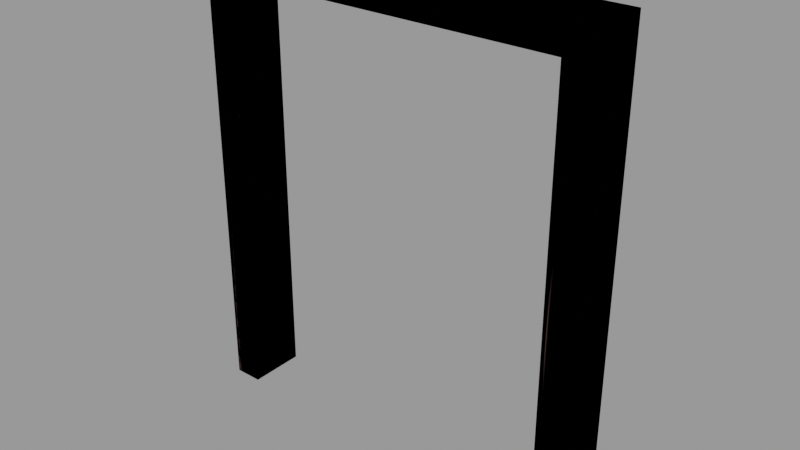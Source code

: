 # Source: doorframe002b.blend  (saved by Blender 2.92.15; exported with 4.5.12 LTS)
import bpy
from mathutils import Matrix  # noqa: F401  (used for matrix-valued properties, if any)

bpy.ops.wm.read_factory_settings(use_empty=True)
scene = bpy.context.scene
scene.name = 'doorframe002b.qc'

# ---- collections
col_doorframe002b = bpy.data.collections.new('doorframe002b'); scene.collection.children.link(col_doorframe002b)

# ---- materials (node trees are filled in below, after node groups)
mat_wood_bridge002 = bpy.data.materials.new('wood_bridge002')
mat_wood_bridge002.use_transparent_shadow = False
mat_wood_bridge002.diffuse_color = (0.7634, 0.4156, 0.562, 1.0)
mat_phy = bpy.data.materials.new('  phy')
mat_phy.use_transparent_shadow = False
mat_phy.diffuse_color = (0.8774, 0.9781, 0.6687, 1.0)

# ---- material node trees

# ---- meshes
me_doorframe002b_reference = bpy.data.meshes.new('doorframe002b_reference')
me_doorframe002b_reference.from_pydata([(56.0, -8.0, 0.0), (56.0, 8.0, 0.0), (56.0, -8.0, 128.0), (56.0, 8.0, 128.0), (-48.0, -8.0, 0.0), (-48.0, 8.0, 0.0), (-48.0, -8.0, 120.0), (-48.0, 8.0, 120.0), (-56.0, 8.0, 0.0), (-56.0, -8.0, 0.0), (-56.0, 8.0, 128.0), (-56.0, -8.0, 128.0), (48.0, 8.0, 120.0), (48.0, -8.0, 120.0), (48.0, 8.0, 0.0), (48.0, -8.0, 0.0), (-52.0, 8.0, 124.0), (-52.0, 8.0, 0.0), (52.0, 8.0, 124.0), (-52.0, -8.0, 0.0), (-52.0, -8.0, 124.0), (52.0, -8.0, 124.0), (52.0, 8.0, 0.0), (52.0, -8.0, 0.0)], [], [(0, 1, 2), (1, 3, 2), (4, 5, 6), (5, 7, 6), (8, 9, 10), (9, 11, 10), (12, 13, 7), (13, 6, 7), (2, 3, 11), (3, 10, 11), (14, 15, 12), (15, 13, 12), (10, 16, 8), (17, 8, 16), (16, 7, 17), (5, 17, 7), (10, 3, 16), (16, 3, 18), (16, 18, 7), (7, 18, 12), (19, 4, 6), (20, 19, 6), (9, 19, 20), (11, 9, 20), (2, 11, 21), (20, 21, 11), (21, 20, 13), (13, 20, 6), (3, 1, 18), (1, 22, 18), (18, 22, 12), (22, 14, 12), (15, 23, 13), (21, 13, 23), (23, 0, 21), (2, 21, 0)])
me_doorframe002b_reference.polygons.foreach_set('use_smooth', [True] * 36)
_k = set([(0, 2), (0, 21), (1, 2), (1, 3), (2, 3), (2, 11), (3, 10), (4, 6), (5, 6), (5, 7), (6, 7), (6, 13), (7, 12), (8, 10), (8, 16), (9, 10), (9, 11), (10, 11), (12, 13), (12, 14), (12, 15), (13, 15)])
me_doorframe002b_reference.attributes.new('sharp_edge', 'BOOLEAN', 'EDGE').data.foreach_set('value', [ (min(e.vertices), max(e.vertices)) in _k for e in me_doorframe002b_reference.edges])
_uv = me_doorframe002b_reference.uv_layers.new(name='UVMap')
_uv.uv.foreach_set('vector', [0.06509, 0.8041, 0.06509, 0.8666, 0.5651, 0.8041, 0.06509, 0.8666, 0.5651, 0.8666, 0.5651, 0.8041, 0.08106, 0.3896, 0.08106, 0.4521, -0.3877, 0.3896, 0.08106, 0.4521, -0.3877, 0.4521, -0.3877, 0.3896, 0.5431, 0.7595, 0.5431, 0.697, 0.04305, 0.7595, 0.5431, 0.697, 0.04305, 0.697, 0.04305, 0.7595, 0.2373, 0.4925, 0.2373, 0.43, 0.6123, 0.4925, 0.2373, 0.43, 0.6123, 0.43, 0.6123, 0.4925, 0.5651, 0.8041, 0.5651, 0.8666, 1.003, 0.8041, 0.5651, 0.8666, 1.003, 0.8666, 1.003, 0.8041, 0.7686, 0.4521, 0.7686, 0.3896, 1.237, 0.4521, 0.7686, 0.3896, 1.237, 0.3896, 1.237, 0.4521, 0.8504, 0.5914, 0.8348, 0.607, 0.3504, 0.5914, 0.3504, 0.607, 0.3504, 0.5914, 0.8348, 0.607, 0.8348, 0.607, 0.8191, 0.6227, 0.3504, 0.607, 0.3504, 0.6227, 0.3504, 0.607, 0.8191, 0.6227, 0.7197, 0.1402, 0.2822, 0.1402, 0.704, 0.1559, 0.704, 0.1559, 0.2822, 0.1402, 0.2978, 0.1559, 0.704, 0.1559, 0.2978, 0.1559, 0.6884, 0.1715, 0.6884, 0.1715, 0.2978, 0.1559, 0.3134, 0.1715, 0.3594, 0.3579, 0.3594, 0.3735, 0.8281, 0.3735, 0.8438, 0.3579, 0.3594, 0.3579, 0.8281, 0.3735, 0.3594, 0.3423, 0.3594, 0.3579, 0.8438, 0.3579, 0.8594, 0.3423, 0.3594, 0.3423, 0.8438, 0.3579, 0.2926, 0.2165, 0.7301, 0.2165, 0.3082, 0.2322, 0.7145, 0.2322, 0.3082, 0.2322, 0.7301, 0.2165, 0.3082, 0.2322, 0.7145, 0.2322, 0.3238, 0.2478, 0.3238, 0.2478, 0.7145, 0.2322, 0.6988, 0.2478, 0.8594, 0.09151, 0.3594, 0.09151, 0.8438, 0.1071, 0.3594, 0.09151, 0.3594, 0.1071, 0.8438, 0.1071, 0.8438, 0.1071, 0.3594, 0.1071, 0.8281, 0.1228, 0.3594, 0.1071, 0.3594, 0.1228, 0.8281, 0.1228, 0.3594, 0.1228, 0.3594, 0.1071, 0.8281, 0.1228, 0.8438, 0.1071, 0.8281, 0.1228, 0.3594, 0.1071, 0.3594, 0.1071, 0.3594, 0.09151, 0.8438, 0.1071, 0.8594, 0.09151, 0.8438, 0.1071, 0.3594, 0.09151])
me_doorframe002b_reference.materials.append(mat_wood_bridge002)
me_doorframe002b_reference.use_remesh_fix_poles = True
me_doorframe002b_reference.use_remesh_preserve_attributes = False
me_doorframe002b_reference.use_mirror_vertex_groups = False
me_doorframe002b_reference.update()
me_doorframe002b_reference.normals_split_custom_set([tuple(v) for v in zip(*[iter([1.0, 0.0, 1.192e-06, 1.0, 0.0, 1.192e-06, 1.0, 0.0, 1.192e-06, 1.0, 0.0, 1.192e-06, 1.0, 0.0, 1.192e-06, 1.0, 0.0, 1.192e-06, 1.0, 0.0, 0.0, 1.0, 0.0, 0.0, 1.0, 0.0, 0.0, 1.0, 0.0, 0.0, 1.0, 0.0, 0.0, 1.0, 0.0, 0.0, -1.0, 0.0, 2.98e-08, -1.0, 0.0, 2.98e-08, -1.0, 0.0, 2.98e-08, -1.0, 0.0, 2.98e-08, -1.0, 0.0, 2.98e-08, -1.0, 0.0, 2.98e-08, 0.0, 0.0, -1.0, 1.671e-08, 0.0, -1.0, 1.422e-07, 0.0, -1.0, 1.671e-08, 0.0, -1.0, 1.589e-07, 0.0, -1.0, 1.422e-07, 0.0, -1.0, -2.725e-07, 0.0, 1.0, -2.233e-07, 0.0, 1.0, 2.233e-07, 0.0, 1.0, -2.233e-07, 0.0, 1.0, 2.725e-07, 0.0, 1.0, 2.233e-07, 0.0, 1.0, -1.0, 0.0, 1.113e-06, -1.0, 0.0, 1.113e-06, -1.0, 0.0, 1.113e-06, -1.0, 0.0, 1.113e-06, -1.0, 0.0, 1.113e-06, -1.0, 0.0, 1.113e-06, 7.984e-10, 1.0, -1.102e-07, -2.953e-08, 1.0, -3.892e-08, 4.843e-08, 1.0, 5.215e-08, -1.998e-09, 1.0, 4.69e-08, 0.0, 1.0, 4.615e-08, -2.953e-08, 1.0, -3.892e-08, -2.953e-08, 1.0, -3.892e-08, -1.181e-07, 1.0, 1.682e-07, -1.998e-09, 1.0, 4.69e-08, 0.0, 1.0, 4.768e-08, -1.998e-09, 1.0, 4.69e-08, -1.181e-07, 1.0, 1.682e-07, 7.984e-10, 1.0, -1.102e-07, -4.748e-08, 1.0, -1.028e-08, -2.953e-08, 1.0, -3.892e-08, -2.953e-08, 1.0, -3.892e-08, -4.748e-08, 1.0, -1.028e-08, -4.71e-08, 1.0, 1.452e-08, -2.953e-08, 1.0, -3.892e-08, -4.71e-08, 1.0, 1.452e-08, -1.181e-07, 1.0, 1.682e-07, -1.181e-07, 1.0, 1.682e-07, -4.71e-08, 1.0, 1.452e-08, -4.131e-08, 1.0, 6.891e-08, 1.187e-07, -1.0, -5.459e-08, 0.0, -1.0, -4.768e-08, 2.089e-09, -1.0, 5.639e-08, 5.055e-09, -1.0, 1.118e-07, 1.187e-07, -1.0, -5.459e-08, 2.089e-09, -1.0, 5.639e-08, 2.328e-07, -1.0, -6.088e-08, 1.187e-07, -1.0, -5.459e-08, 5.055e-09, -1.0, 1.118e-07, 4.221e-09, -1.0, 1.185e-07, 2.328e-07, -1.0, -6.088e-08, 5.055e-09, -1.0, 1.118e-07, 3.991e-08, -1.0, -1.586e-07, 4.221e-09, -1.0, 1.185e-07, 4.03e-08, -1.0, -1.213e-07, 5.055e-09, -1.0, 1.118e-07, 4.03e-08, -1.0, -1.213e-07, 4.221e-09, -1.0, 1.185e-07, 4.03e-08, -1.0, -1.213e-07, 5.055e-09, -1.0, 1.118e-07, 4.191e-08, -1.0, -2.162e-08, 4.191e-08, -1.0, -2.162e-08, 5.055e-09, -1.0, 1.118e-07, 2.089e-09, -1.0, 5.639e-08, -4.748e-08, 1.0, -1.028e-08, -2.344e-07, 1.0, 3.105e-08, -4.71e-08, 1.0, 1.452e-08, -2.344e-07, 1.0, 3.105e-08, -1.196e-07, 1.0, 3.524e-08, -4.71e-08, 1.0, 1.452e-08, -4.71e-08, 1.0, 1.452e-08, -1.196e-07, 1.0, 3.524e-08, -4.131e-08, 1.0, 6.891e-08, -1.196e-07, 1.0, 3.524e-08, 0.0, 1.0, 3.974e-08, -4.131e-08, 1.0, 6.891e-08, 0.0, -1.0, -3.179e-08, 4.077e-10, -1.0, -3.143e-08, 4.191e-08, -1.0, -2.162e-08, 4.03e-08, -1.0, -1.213e-07, 4.191e-08, -1.0, -2.162e-08, 4.077e-10, -1.0, -3.143e-08, 4.077e-10, -1.0, -3.143e-08, 0.0, -1.0, -3.076e-08, 4.03e-08, -1.0, -1.213e-07, 3.991e-08, -1.0, -1.586e-07, 4.03e-08, -1.0, -1.213e-07, 3.725e-08, -1.0, -4.471e-08])] * 3)])
me_doorframe002b_physics = bpy.data.meshes.new('doorframe002b_physics')
me_doorframe002b_physics.from_pydata([(56.0, -8.0, 128.0), (56.0, 8.0, 0.0), (56.0, 8.0, 128.0), (56.0, -8.0, 0.0), (48.0, -8.0, 120.0), (48.0, -8.0, 0.0), (48.0, 8.0, 120.0), (48.0, 8.0, 0.0), (-48.0, -8.0, 120.0), (-48.0, 8.0, 120.0), (-56.0, -8.0, 128.0), (-56.0, 8.0, 128.0), (48.0, 8.0, 120.0), (56.0, 8.0, 128.0), (-56.0, -8.0, 0.0), (-56.0, -8.0, 128.0), (-48.0, -8.0, 0.0), (-48.0, 8.0, 120.0), (-48.0, 8.0, 0.0), (-56.0, 8.0, 128.0), (-56.0, 8.0, 0.0)], [], [(0, 1, 2), (0, 3, 1), (0, 4, 5), (0, 5, 3), (6, 0, 2), (0, 6, 4), (7, 6, 2), (6, 7, 4), (1, 3, 7), (7, 3, 5), (7, 5, 4), (7, 2, 1), (4, 8, 9), (4, 10, 8), (9, 8, 10), (9, 11, 12), (12, 11, 13), (12, 0, 4), (12, 13, 0), (12, 4, 9), (13, 10, 0), (13, 11, 10), (0, 10, 4), (11, 9, 10), (14, 8, 15), (14, 16, 8), (8, 16, 17), (16, 18, 17), (17, 19, 8), (19, 15, 8), (20, 18, 16), (20, 16, 14), (19, 20, 15), (20, 14, 15), (20, 19, 18), (19, 17, 18)])
me_doorframe002b_physics.polygons.foreach_set('use_smooth', [True] * 36)
_uv = me_doorframe002b_physics.uv_layers.new(name='UVMap')
_uv.uv.foreach_set('vector', [0.0, 0.0, 0.0, 0.0, 0.0, 0.0, 0.0, 0.0, 0.0, 0.0, 0.0, 0.0, 0.0, 0.0, 0.0, 0.0, 0.0, 0.0, 0.0, 0.0, 0.0, 0.0, 0.0, 0.0, 0.0, 0.0, 0.0, 0.0, 0.0, 0.0, 0.0, 0.0, 0.0, 0.0, 0.0, 0.0, 0.0, 0.0, 0.0, 0.0, 0.0, 0.0, 0.0, 0.0, 0.0, 0.0, 0.0, 0.0, 0.0, 0.0, 0.0, 0.0, 0.0, 0.0, 0.0, 0.0, 0.0, 0.0, 0.0, 0.0, 0.0, 0.0, 0.0, 0.0, 0.0, 0.0, 0.0, 0.0, 0.0, 0.0, 0.0, 0.0, 0.0, 0.0, 0.0, 0.0, 0.0, 0.0, 0.0, 0.0, 0.0, 0.0, 0.0, 0.0, 0.0, 0.0, 0.0, 0.0, 0.0, 0.0, 0.0, 0.0, 0.0, 0.0, 0.0, 0.0, 0.0, 0.0, 0.0, 0.0, 0.0, 0.0, 0.0, 0.0, 0.0, 0.0, 0.0, 0.0, 0.0, 0.0, 0.0, 0.0, 0.0, 0.0, 0.0, 0.0, 0.0, 0.0, 0.0, 0.0, 0.0, 0.0, 0.0, 0.0, 0.0, 0.0, 0.0, 0.0, 0.0, 0.0, 0.0, 0.0, 0.0, 0.0, 0.0, 0.0, 0.0, 0.0, 0.0, 0.0, 0.0, 0.0, 0.0, 0.0, 0.0, 0.0, 0.0, 0.0, 0.0, 0.0, 0.0, 0.0, 0.0, 0.0, 0.0, 0.0, 0.0, 0.0, 0.0, 0.0, 0.0, 0.0, 0.0, 0.0, 0.0, 0.0, 0.0, 0.0, 0.0, 0.0, 0.0, 0.0, 0.0, 0.0, 0.0, 0.0, 0.0, 0.0, 0.0, 0.0, 0.0, 0.0, 0.0, 0.0, 0.0, 0.0, 0.0, 0.0, 0.0, 0.0, 0.0, 0.0, 0.0, 0.0, 0.0, 0.0, 0.0, 0.0, 0.0, 0.0, 0.0, 0.0, 0.0, 0.0, 0.0, 0.0, 0.0, 0.0, 0.0, 0.0, 0.0, 0.0, 0.0, 0.0, 0.0, 0.0])
me_doorframe002b_physics.materials.append(mat_phy)
me_doorframe002b_physics.use_remesh_fix_poles = True
me_doorframe002b_physics.use_remesh_preserve_attributes = False
me_doorframe002b_physics.use_mirror_vertex_groups = False
me_doorframe002b_physics.update()
me_doorframe002b_physics.normals_split_custom_set([tuple(v) for v in zip(*[iter([0.4582, -0.05914, 0.8869, -0.2424, 0.03034, 0.9697, -0.7178, -0.04626, 0.6947, 0.4582, -0.05914, 0.8869, 0.4444, 0.1111, 0.8889, -0.2424, 0.03034, 0.9697, 0.4582, -0.05914, 0.8869, 0.235, -0.03134, -0.9715, 0.7178, 0.04631, -0.6947, 0.4582, -0.05914, 0.8869, 0.7178, 0.04631, -0.6947, 0.4444, 0.1111, 0.8889, -0.4013, -0.107, -0.9097, 0.4582, -0.05914, 0.8869, -0.7178, -0.04626, 0.6947, 0.4582, -0.05914, 0.8869, -0.4013, -0.107, -0.9097, 0.235, -0.03134, -0.9715, -0.4583, 0.05914, -0.8868, -0.4013, -0.107, -0.9097, -0.7178, -0.04626, 0.6947, -0.4013, -0.107, -0.9097, -0.4583, 0.05914, -0.8868, 0.235, -0.03134, -0.9715, -0.2424, 0.03034, 0.9697, 0.4444, 0.1111, 0.8889, -0.4583, 0.05914, -0.8868, -0.4583, 0.05914, -0.8868, 0.4444, 0.1111, 0.8889, 0.7178, 0.04631, -0.6947, -0.4583, 0.05914, -0.8868, 0.7178, 0.04631, -0.6947, 0.235, -0.03134, -0.9715, -0.4583, 0.05914, -0.8868, -0.7178, -0.04626, 0.6947, -0.2424, 0.03034, 0.9697, 0.4611, 0.8866, 0.03552, 0.418, 0.9058, -0.06967, -0.2242, 0.9717, -0.07474, 0.4611, 0.8866, 0.03552, 0.4461, -0.8923, -0.06869, 0.418, 0.9058, -0.06967, -0.2242, 0.9717, -0.07474, 0.418, 0.9058, -0.06967, 0.4461, -0.8923, -0.06869, -0.2242, 0.9717, -0.07474, -0.7061, -0.7061, -0.05428, -0.6768, 0.7288, 0.1041, -0.6768, 0.7288, 0.1041, -0.7061, -0.7061, -0.05428, -0.2508, -0.9674, 0.03588, -0.6768, 0.7288, 0.1041, 0.4987, -0.855, 0.1424, 0.4611, 0.8866, 0.03552, -0.6768, 0.7288, 0.1041, -0.2508, -0.9674, 0.03588, 0.4987, -0.855, 0.1424, -0.6768, 0.7288, 0.1041, 0.4611, 0.8866, 0.03552, -0.2242, 0.9717, -0.07474, -0.2508, -0.9674, 0.03588, 0.4461, -0.8923, -0.06869, 0.4987, -0.855, 0.1424, -0.2508, -0.9674, 0.03588, -0.7061, -0.7061, -0.05428, 0.4461, -0.8923, -0.06869, 0.4987, -0.855, 0.1424, 0.4461, -0.8923, -0.06869, 0.4611, 0.8866, 0.03552, -0.7061, -0.7061, -0.05428, -0.2242, 0.9717, -0.07474, 0.4461, -0.8923, -0.06869, 0.6951, 0.04492, -0.7175, 0.6712, -0.08659, 0.7362, 0.2497, -0.03127, -0.9678, 0.6951, 0.04492, -0.7175, 0.2421, 0.06462, 0.9681, 0.6712, -0.08659, 0.7362, 0.6712, -0.08659, 0.7362, 0.2421, 0.06462, 0.9681, -0.2351, -0.03133, 0.9715, 0.2421, 0.06462, 0.9681, -0.7178, 0.04635, 0.6947, -0.2351, -0.03133, 0.9715, -0.2351, -0.03133, 0.9715, -0.7388, -0.09539, -0.6672, 0.6712, -0.08659, 0.7362, -0.7388, -0.09539, -0.6672, 0.2497, -0.03127, -0.9678, 0.6712, -0.08659, 0.7362, -0.2421, 0.0605, -0.9684, -0.7178, 0.04635, 0.6947, 0.2421, 0.06462, 0.9681, -0.2421, 0.0605, -0.9684, 0.2421, 0.06462, 0.9681, 0.6951, 0.04492, -0.7175, -0.7388, -0.09539, -0.6672, -0.2421, 0.0605, -0.9684, 0.2497, -0.03127, -0.9678, -0.2421, 0.0605, -0.9684, 0.6951, 0.04492, -0.7175, 0.2497, -0.03127, -0.9678, -0.2421, 0.0605, -0.9684, -0.7388, -0.09539, -0.6672, -0.7178, 0.04635, 0.6947, -0.7388, -0.09539, -0.6672, -0.2351, -0.03133, 0.9715, -0.7178, 0.04635, 0.6947])] * 3)])
arm_doorframe002b_qc_skeleton = bpy.data.armatures.new('doorframe002b.qc_skeleton')  # bones are not reproduced

# ---- objects
ob_doorframe002b_qc_skeleton = bpy.data.objects.new('doorframe002b.qc_skeleton', arm_doorframe002b_qc_skeleton)
ob_doorframe002b_reference = bpy.data.objects.new('doorframe002b_reference', me_doorframe002b_reference)
ob_doorframe002b_physics = bpy.data.objects.new('doorframe002b_physics', me_doorframe002b_physics)

# ---- transforms, parenting, visibility, modifiers, constraints
ob_doorframe002b_qc_skeleton.location = (0.0, 0.0, 0.0)
ob_doorframe002b_qc_skeleton.show_in_front = True
ob_doorframe002b_qc_skeleton.lineart.crease_threshold = 0.0
ob_doorframe002b_reference.parent = ob_doorframe002b_qc_skeleton
ob_doorframe002b_reference.location = (0.0, 0.0, 0.0)
ob_doorframe002b_reference.lineart.crease_threshold = 0.0
_vg = ob_doorframe002b_reference.vertex_groups.new(name='static_prop')
_vg.add([0, 1, 2, 3, 4, 5, 6, 7, 8, 9, 10, 11, 12, 13, 14, 15, 16, 17, 18, 19, 20, 21, 22, 23], 1.0, 'REPLACE')
_m = ob_doorframe002b_reference.modifiers.new('Armature', 'ARMATURE')
_m.object = ob_doorframe002b_qc_skeleton
ob_doorframe002b_physics.parent = ob_doorframe002b_qc_skeleton
ob_doorframe002b_physics.location = (0.0, 0.0, 0.0)
ob_doorframe002b_physics.display_type = 'SOLID'
ob_doorframe002b_physics.show_wire = True
ob_doorframe002b_physics.lineart.crease_threshold = 0.0
_vg = ob_doorframe002b_physics.vertex_groups.new(name='static_prop')
_vg.add([0, 1, 2, 3, 4, 5, 6, 7, 8, 9, 10, 11, 12, 13, 14, 15, 16, 17, 18, 19, 20], 1.0, 'REPLACE')
_m = ob_doorframe002b_physics.modifiers.new('Armature', 'ARMATURE')
_m.object = ob_doorframe002b_qc_skeleton

# ---- collection membership
scene.collection.objects.link(ob_doorframe002b_qc_skeleton)
scene.collection.objects.link(ob_doorframe002b_reference)
scene.collection.objects.link(ob_doorframe002b_physics)
col_doorframe002b.objects.link(ob_doorframe002b_qc_skeleton)
col_doorframe002b.objects.link(ob_doorframe002b_reference)
col_doorframe002b.objects.link(ob_doorframe002b_physics)

# ---- scene / render settings (as saved in the file)
scene.frame_start = 1; scene.frame_end = 250; scene.frame_set(0)
scene.render.engine = 'BLENDER_EEVEE_NEXT'
scene.cycles.use_denoising = False
scene.cycles.samples = 128
scene.cycles.sampling_pattern = 'TABULATED_SOBOL'
scene.cycles.use_adaptive_sampling = False
scene.cycles.use_light_tree = False
scene.view_settings.view_transform = 'Filmic'
bpy.context.view_layer.update()

# ---- added for rendering (the .blend has no active camera and no usable light): camera, sun + grey world if the file has none
cam_auto = bpy.data.cameras.new('AutoCamera')
cam_auto.lens = 50.0
cam_auto.sensor_width = 36.0
cam_auto.clip_end = 2773.93
ob_auto_camera = bpy.data.objects.new('AutoCamera', cam_auto)
scene.collection.objects.link(ob_auto_camera)
ob_auto_camera.location = (158.059, -189.671, 190.447)
ob_auto_camera.rotation_euler = (1.09748, -7.21219e-08, 0.694738)
scene.camera = ob_auto_camera
light_auto_sun = bpy.data.lights.new('AutoSun', 'SUN')
light_auto_sun.energy = 3.0
light_auto_sun.angle = 0.0523599
ob_auto_sun = bpy.data.objects.new('AutoSun', light_auto_sun)
scene.collection.objects.link(ob_auto_sun)
ob_auto_sun.rotation_euler = (0.872665, 0.174533, 0.523599)
if scene.world is None:
    world_auto = bpy.data.worlds.new('AutoWorld')
    world_auto.color = (0.3, 0.3, 0.3)
    scene.world = world_auto
bpy.context.view_layer.update()
